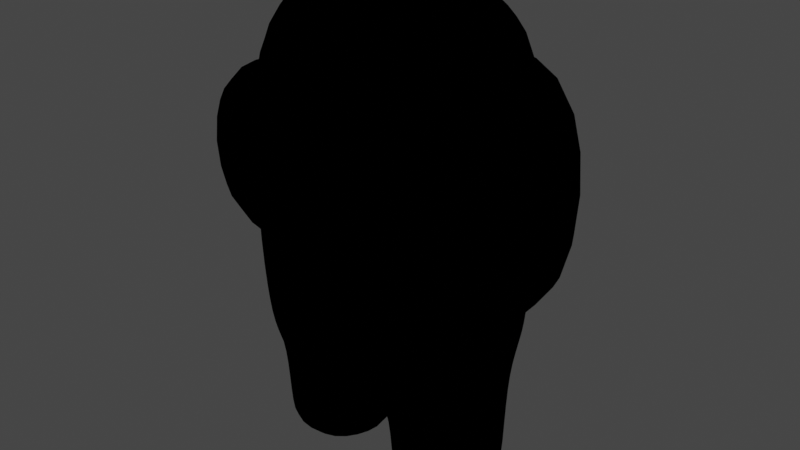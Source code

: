 # Source: amog.blend  (saved by Blender 3.4.6; exported with 4.5.12 LTS)
import bpy
from mathutils import Matrix  # noqa: F401  (used for matrix-valued properties, if any)

bpy.ops.wm.read_factory_settings(use_empty=True)
scene = bpy.context.scene
scene.name = 'Scene'

# ---- collections
col_collection = bpy.data.collections.new('Collection'); scene.collection.children.link(col_collection)

# ---- materials (node trees are filled in below, after node groups)
mat_material = bpy.data.materials.new('Material')
mat_material.alpha_threshold = 0.0
mat_material.use_transparent_shadow = False
mat_material.roughness = 0.5
mat_material.line_color = (0.0, 0.0, 0.0, 1.0)
mat_material_002 = bpy.data.materials.new('Material.002')
mat_material_002.alpha_threshold = 0.0
mat_material_002.use_transparent_shadow = False
mat_material_002.roughness = 0.5
mat_material_002.line_color = (0.0, 0.0, 0.0, 1.0)
mat_material_001 = bpy.data.materials.new('Material.001')
mat_material_001.alpha_threshold = 0.0
mat_material_001.use_backface_culling = True
mat_material_001.use_transparent_shadow = False
mat_material_001.roughness = 0.5
mat_material_001.line_color = (0.0, 0.0, 0.0, 1.0)

# ---- material node trees
mat_material.use_nodes = True; mat_material.node_tree.nodes.clear()
_N = mat_material.node_tree.nodes; _L = mat_material.node_tree.links
n0 = _N.new('ShaderNodeOutputMaterial'); n0.name = 'Material Output'; n0.location = (709, 300)
n1 = _N.new('ShaderNodeValToRGB'); n1.name = 'ColorRamp'; n1.location = (389, 316)
n1.color_ramp.interpolation = 'CONSTANT'
while len(n1.color_ramp.elements) > 1: n1.color_ramp.elements.remove(n1.color_ramp.elements[-1])
n1.color_ramp.elements[0].position = 0.0; n1.color_ramp.elements[0].color = (0.3801, 0.05604, 0.01115, 1.0)
_e = n1.color_ramp.elements.new(0.2655); _e.color = (1.0, 0.136, 0.02318, 1.0)
n2 = _N.new('ShaderNodeBsdfDiffuse'); n2.name = 'Diffuse BSDF'; n2.location = (-60, 265)
n3 = _N.new('ShaderNodeShaderToRGB'); n3.name = 'Shader to RGB'; n3.location = (169, 268)
_L.new(n1.outputs[0], n0.inputs[0])
_L.new(n3.outputs[0], n1.inputs[0])
_L.new(n2.outputs[0], n3.inputs[0])
n0.is_active_output = True
mat_material_002.use_nodes = True; mat_material_002.node_tree.nodes.clear()
_N = mat_material_002.node_tree.nodes; _L = mat_material_002.node_tree.links
n0 = _N.new('ShaderNodeOutputMaterial'); n0.name = 'Material Output'; n0.location = (709, 300)
n1 = _N.new('ShaderNodeBsdfDiffuse'); n1.name = 'Diffuse BSDF'; n1.location = (-60, 265)
n2 = _N.new('ShaderNodeShaderToRGB'); n2.name = 'Shader to RGB'; n2.location = (169, 268)
n3 = _N.new('ShaderNodeValToRGB'); n3.name = 'ColorRamp'; n3.location = (409, 316)
n3.color_ramp.interpolation = 'CONSTANT'
while len(n3.color_ramp.elements) > 1: n3.color_ramp.elements.remove(n3.color_ramp.elements[-1])
n3.color_ramp.elements[0].position = 0.0; n3.color_ramp.elements[0].color = (0.0996, 0.2277, 0.2643, 1.0)
_e = n3.color_ramp.elements.new(0.2655); _e.color = (0.1413, 0.3278, 0.3813, 1.0)
_e = n3.color_ramp.elements.new(0.8309); _e.color = (0.3846, 0.4856, 0.5136, 1.0)
_L.new(n3.outputs[0], n0.inputs[0])
_L.new(n2.outputs[0], n3.inputs[0])
_L.new(n1.outputs[0], n2.inputs[0])
n0.is_active_output = True
mat_material_001.use_nodes = True; mat_material_001.node_tree.nodes.clear()
_N = mat_material_001.node_tree.nodes; _L = mat_material_001.node_tree.links
n0 = _N.new('ShaderNodeOutputMaterial'); n0.name = 'Material Output'; n0.location = (300, 300)
n1 = _N.new('ShaderNodeEmission'); n1.name = 'Emission'; n1.location = (10, 300)
n1.inputs[0].default_value = (0.0, 0.0, 0.0, 1.0)
_L.new(n1.outputs[0], n0.inputs[0])
n0.is_active_output = True

# ---- world
world_world = bpy.data.worlds.new('World'); scene.world = world_world
world_world.use_nodes = True; world_world.node_tree.nodes.clear()
_N = world_world.node_tree.nodes; _L = world_world.node_tree.links
n0 = _N.new('ShaderNodeOutputWorld'); n0.name = 'World Output'; n0.location = (300, 300)
n1 = _N.new('ShaderNodeBackground'); n1.name = 'Background'; n1.location = (10, 300)
n1.inputs[0].default_value = (0.05088, 0.05088, 0.05088, 1.0)
_L.new(n1.outputs[0], n0.inputs[0])
n0.is_active_output = True
world_world.color = (0.05088, 0.05088, 0.05088)
world_world.use_sun_shadow = False
world_world.sun_shadow_jitter_overblur = 0.0

# ---- meshes
me_cube = bpy.data.meshes.new('Cube')
me_cube.from_pydata([(0.3461, 0.2874, 1.501), (0.3461, 0.2874, 0.5009), (0.3461, -0.2874, 1.501), (0.3461, -0.2874, 0.5009), (0.3631, 0.3015, 0.9966), (0.3631, -0.3015, 0.9966), (0.4219, -1.071e-09, 1.61), (0.06939, -0.3211, 0.4422), (0.1609, 0.3211, 1.559), (0.4219, -1.071e-09, 0.5208), (0.03838, -3.886e-09, 0.2682), (0.4576, 3.712e-10, 0.9956), (0.1688, 0.3436, 0.9961), (0.1962, 2.08e-09, 1.733), (0.1609, -0.3211, 1.559), (0.1688, -0.3436, 0.9961), (0.1609, 0.3211, 0.4422), (0.0, -0.3211, 0.4422), (0.0, 0.3211, 1.559), (0.0, -3.886e-09, 0.2682), (0.0, 0.3436, 0.9961), (0.0, 2.08e-09, 1.733), (0.0, -0.3211, 1.559), (0.0, -0.3436, 0.9961), (0.0, 0.3211, 0.4422), (0.3265, 0.1524, 0.0), (0.1403, 0.1524, 0.0), (0.04717, -0.008826, 0.0), (0.1403, -0.1701, 0.0), (0.3265, -0.1701, 0.0), (0.4196, -0.008826, 0.0), (0.1335, 0.2003, 0.08449), (0.06684, -0.008826, 0.05125), (0.1335, -0.218, 0.08449), (0.3295, -0.2097, 0.09569), (0.4234, -0.008826, 0.07476), (0.3295, 0.192, 0.09569), (0.06542, -0.008826, 0.29), (0.132, -0.2285, 0.3306), (0.3302, -0.2185, 0.3443), (0.4243, -0.008826, 0.4195), (0.3302, 0.2008, 0.3443), (0.132, 0.2109, 0.3306), (0.3934, -0.4484, 0.942), (0.3934, -0.4484, 1.456), (0.2952, -0.05981, 0.942), (0.2952, -0.05981, 1.456), (0.0, -0.559, 0.942), (0.0, -0.559, 1.456), (0.0, -0.1705, 1.456), (0.0, -0.1705, 0.942), (0.3443, -0.2541, 0.942), (0.3443, -0.2541, 1.456), (0.0, -0.3648, 0.942), (0.0, -0.3648, 1.456), (0.3503, 0.2909, 0.6245), (0.3503, -0.2909, 0.6245), (0.1482, -0.3267, 0.5804), (0.4308, -7.11e-10, 0.6392), (0.1629, 0.3267, 0.5804), (0.0, -0.3267, 0.5804), (0.0, 0.3267, 0.5804), (0.4039, 0.1537, 0.4149), (0.4039, 0.1537, 1.355), (0.4039, 0.5577, 0.4149), (0.4039, 0.5577, 1.355), (0.0, 0.1537, 0.4149), (0.0, 0.1537, 1.355), (0.0, 0.5577, 1.355), (0.0, 0.5577, 0.4149), (0.4039, 0.3557, 0.4149), (0.4039, 0.3557, 1.355), (0.0, 0.3557, 0.4149), (0.0, 0.3557, 1.355)], [], [(0, 8, 13, 6), (6, 13, 14, 2), (56, 5, 15, 57), (5, 2, 14, 15), (55, 4, 11, 58), (4, 0, 6, 11), (11, 6, 2, 5), (58, 11, 5, 56), (12, 8, 0, 4), (59, 12, 4, 55), (13, 8, 18, 21), (59, 16, 24, 61), (57, 15, 23, 60), (15, 14, 22, 23), (8, 12, 20, 18), (10, 7, 17, 19), (16, 10, 19, 24), (14, 13, 21, 22), (42, 37, 10, 16), (37, 38, 7, 10), (38, 39, 3, 7), (39, 40, 9, 3), (40, 41, 1, 9), (41, 42, 16, 1), (26, 25, 30, 29, 28, 27), (25, 26, 31, 36), (30, 25, 36, 35), (29, 30, 35, 34), (28, 29, 34, 33), (27, 28, 33, 32), (26, 27, 32, 31), (36, 31, 42, 41), (35, 36, 41, 40), (34, 35, 40, 39), (33, 34, 39, 38), (32, 33, 38, 37), (31, 32, 37, 42), (50, 49, 46, 45), (51, 52, 44, 43), (53, 51, 43, 47), (52, 54, 48, 44), (43, 44, 48, 47), (46, 49, 54, 52), (50, 45, 51, 53), (45, 46, 52, 51), (7, 57, 60, 17), (12, 59, 61, 20), (16, 59, 55, 1), (9, 58, 56, 3), (1, 55, 58, 9), (3, 56, 57, 7), (69, 68, 65, 64), (70, 71, 63, 62), (72, 70, 62, 66), (71, 73, 67, 63), (62, 63, 67, 66), (65, 68, 73, 71), (69, 64, 70, 72), (64, 65, 71, 70)])
me_cube.polygons.foreach_set('use_smooth', [True] * 59)
me_cube.polygons.foreach_set('material_index', [0, 0, 0, 0, 0, 0, 0, 0, 0, 0, 0, 0, 0, 0, 0, 0, 0, 0, 0, 0, 0, 0, 0, 0, 0, 0, 0, 0, 0, 0, 0, 0, 0, 0, 0, 0, 0, 1, 1, 1, 1, 1, 1, 1, 1, 0, 0, 0, 0, 0, 0, 0, 0, 0, 0, 0, 0, 0, 0])
_uv = me_cube.uv_layers.new(name='UVMap')
_uv.uv.foreach_set('vector', [0.625, 0.5, 0.6919, 0.5, 0.6919, 0.625, 0.625, 0.625, 0.625, 0.625, 0.6919, 0.625, 0.6919, 0.75, 0.625, 0.75, 0.4059, 0.75, 0.4989, 0.75, 0.4989, 0.8169, 0.4059, 0.8169, 0.4989, 0.75, 0.625, 0.75, 0.625, 0.8169, 0.4989, 0.8169, 0.4059, 0.5, 0.4989, 0.5, 0.4989, 0.625, 0.4059, 0.625, 0.4989, 0.5, 0.625, 0.5, 0.625, 0.625, 0.4989, 0.625, 0.4989, 0.625, 0.625, 0.625, 0.625, 0.75, 0.4989, 0.75, 0.4059, 0.625, 0.4989, 0.625, 0.4989, 0.75, 0.4059, 0.75, 0.4989, 0.4331, 0.625, 0.4331, 0.625, 0.5, 0.4989, 0.5, 0.4059, 0.4331, 0.4989, 0.4331, 0.4989, 0.5, 0.4059, 0.5, 0.6919, 0.625, 0.6919, 0.5, 0.6919, 0.5, 0.6919, 0.625, 0.4059, 0.4331, 0.375, 0.4331, 0.375, 0.4331, 0.4059, 0.4331, 0.4059, 0.8169, 0.4989, 0.8169, 0.4989, 0.8169, 0.4059, 0.8169, 0.4989, 0.8169, 0.625, 0.8169, 0.625, 0.8169, 0.4989, 0.8169, 0.625, 0.4331, 0.4989, 0.4331, 0.4989, 0.4331, 0.625, 0.4331, 0.3081, 0.625, 0.3081, 0.75, 0.3081, 0.75, 0.3081, 0.625, 0.3081, 0.5, 0.3081, 0.625, 0.3081, 0.625, 0.3081, 0.5, 0.6919, 0.75, 0.6919, 0.625, 0.6919, 0.625, 0.6919, 0.75, 0.0719, 0.1167, 0.0719, 0.1458, 0.3081, 0.625, 0.3081, 0.5, 0.0719, 0.1458, 0.0719, 0.175, 0.3081, 0.75, 0.3081, 0.625, 0.08751, 0.1906, 0.08751, 0.175, 0.375, 0.75, 0.375, 0.8169, 0.08751, 0.175, 0.08751, 0.1458, 0.375, 0.625, 0.375, 0.75, 0.08751, 0.1458, 0.08751, 0.1167, 0.375, 0.5, 0.375, 0.625, 0.08751, 0.1167, 0.08751, 0.1011, 0.375, 0.4331, 0.375, 0.5, 0.0, 0.0, 0.0, 0.0, 0.0, 0.0, 0.0, 0.0, 0.0, 0.0, 0.0, 0.0, 0.0, 0.0, 0.0, 0.0, 0.07165, 0.08275, 0.07165, 0.09553, 0.0, 0.0, 0.0, 0.0, 0.07165, 0.09553, 0.07165, 0.1194, 0.0, 0.0, 0.0, 0.0, 0.07165, 0.1194, 0.07165, 0.1433, 0.0, 0.0, 0.0, 0.0, 0.07165, 0.1433, 0.07165, 0.1561, 0.0, 0.0, 0.0, 0.0, 0.05887, 0.1433, 0.05887, 0.1194, 0.0, 0.0, 0.0, 0.0, 0.05887, 0.1194, 0.05887, 0.09553, 0.07165, 0.09553, 0.07165, 0.08275, 0.08751, 0.1011, 0.08751, 0.1167, 0.07165, 0.1194, 0.07165, 0.09553, 0.08751, 0.1167, 0.08751, 0.1458, 0.07165, 0.1433, 0.07165, 0.1194, 0.08751, 0.1458, 0.08751, 0.175, 0.07165, 0.1561, 0.07165, 0.1433, 0.08751, 0.175, 0.08751, 0.1906, 0.05887, 0.1194, 0.05887, 0.1433, 0.0719, 0.175, 0.0719, 0.1458, 0.05887, 0.09553, 0.05887, 0.1194, 0.0719, 0.1458, 0.0719, 0.1167, 0.375, 0.375, 0.625, 0.375, 0.625, 0.5, 0.375, 0.5, 0.375, 0.625, 0.625, 0.625, 0.625, 0.75, 0.375, 0.75, 0.25, 0.625, 0.375, 0.625, 0.375, 0.75, 0.25, 0.75, 0.625, 0.625, 0.75, 0.625, 0.75, 0.75, 0.625, 0.75, 0.375, 0.75, 0.625, 0.75, 0.625, 0.875, 0.375, 0.875, 0.625, 0.5, 0.75, 0.5, 0.75, 0.625, 0.625, 0.625, 0.25, 0.5, 0.375, 0.5, 0.375, 0.625, 0.25, 0.625, 0.375, 0.5, 0.625, 0.5, 0.625, 0.625, 0.375, 0.625, 0.375, 0.8169, 0.4059, 0.8169, 0.4059, 0.8169, 0.375, 0.8169, 0.4989, 0.4331, 0.4059, 0.4331, 0.4059, 0.4331, 0.4989, 0.4331, 0.375, 0.4331, 0.4059, 0.4331, 0.4059, 0.5, 0.375, 0.5, 0.375, 0.625, 0.4059, 0.625, 0.4059, 0.75, 0.375, 0.75, 0.375, 0.5, 0.4059, 0.5, 0.4059, 0.625, 0.375, 0.625, 0.375, 0.75, 0.4059, 0.75, 0.4059, 0.8169, 0.375, 0.8169, 0.375, 0.375, 0.625, 0.375, 0.625, 0.5, 0.375, 0.5, 0.375, 0.625, 0.625, 0.625, 0.625, 0.75, 0.375, 0.75, 0.25, 0.625, 0.375, 0.625, 0.375, 0.75, 0.25, 0.75, 0.625, 0.625, 0.75, 0.625, 0.75, 0.75, 0.625, 0.75, 0.375, 0.75, 0.625, 0.75, 0.625, 0.875, 0.375, 0.875, 0.625, 0.5, 0.75, 0.5, 0.75, 0.625, 0.625, 0.625, 0.25, 0.5, 0.375, 0.5, 0.375, 0.625, 0.25, 0.625, 0.375, 0.5, 0.625, 0.5, 0.625, 0.625, 0.375, 0.625])
me_cube.materials.append(mat_material)
me_cube.materials.append(mat_material_002)
me_cube.materials.append(mat_material_001)
me_cube.use_mirror_vertex_groups = False
me_cube.update()

# ---- objects
ob_cube = bpy.data.objects.new('Cube', me_cube)

# ---- transforms, parenting, visibility, modifiers, constraints
ob_cube.location = (0.0, 0.0, 0.0)
ob_cube.lock_rotations_4d = False
ob_cube.empty_display_type = 'ARROWS'
ob_cube.lineart.crease_threshold = 0.0
_m = ob_cube.modifiers.new('Mirror', 'MIRROR')
_m.use_clip = True
_m = ob_cube.modifiers.new('Subdivision.001', 'SUBSURF')
_m.levels = 3
_m = ob_cube.modifiers.new('Decimate', 'DECIMATE')
_m.use_symmetry = True
_m = ob_cube.modifiers.new('Solidify', 'SOLIDIFY')
_m.thickness = 0.02
_m.offset = 1.0
_m.material_offset = 3
_m.use_flip_normals = True

# ---- collection membership
col_collection.objects.link(ob_cube)

# ---- scene / render settings (as saved in the file)
scene.frame_start = 1; scene.frame_end = 250; scene.frame_set(1)
scene.render.engine = 'BLENDER_EEVEE_NEXT'
scene.cycles.sampling_pattern = 'TABULATED_SOBOL'
scene.cycles.use_light_tree = False
scene.view_settings.view_transform = 'Filmic'
bpy.context.view_layer.update()

# ---- added for rendering (the .blend has no active camera and no usable light): camera, sun
cam_auto = bpy.data.cameras.new('AutoCamera')
cam_auto.lens = 50.0
cam_auto.sensor_width = 36.0
cam_auto.clip_end = 1000.0
ob_auto_camera = bpy.data.objects.new('AutoCamera', cam_auto)
scene.collection.objects.link(ob_auto_camera)
ob_auto_camera.location = (2.04971, -2.44204, 2.48017)
ob_auto_camera.rotation_euler = (1.09748, -7.21219e-08, 0.694738)
scene.camera = ob_auto_camera
light_auto_sun = bpy.data.lights.new('AutoSun', 'SUN')
light_auto_sun.energy = 3.0
light_auto_sun.angle = 0.0523599
ob_auto_sun = bpy.data.objects.new('AutoSun', light_auto_sun)
scene.collection.objects.link(ob_auto_sun)
ob_auto_sun.rotation_euler = (0.872665, 0.174533, 0.523599)
bpy.context.view_layer.update()
